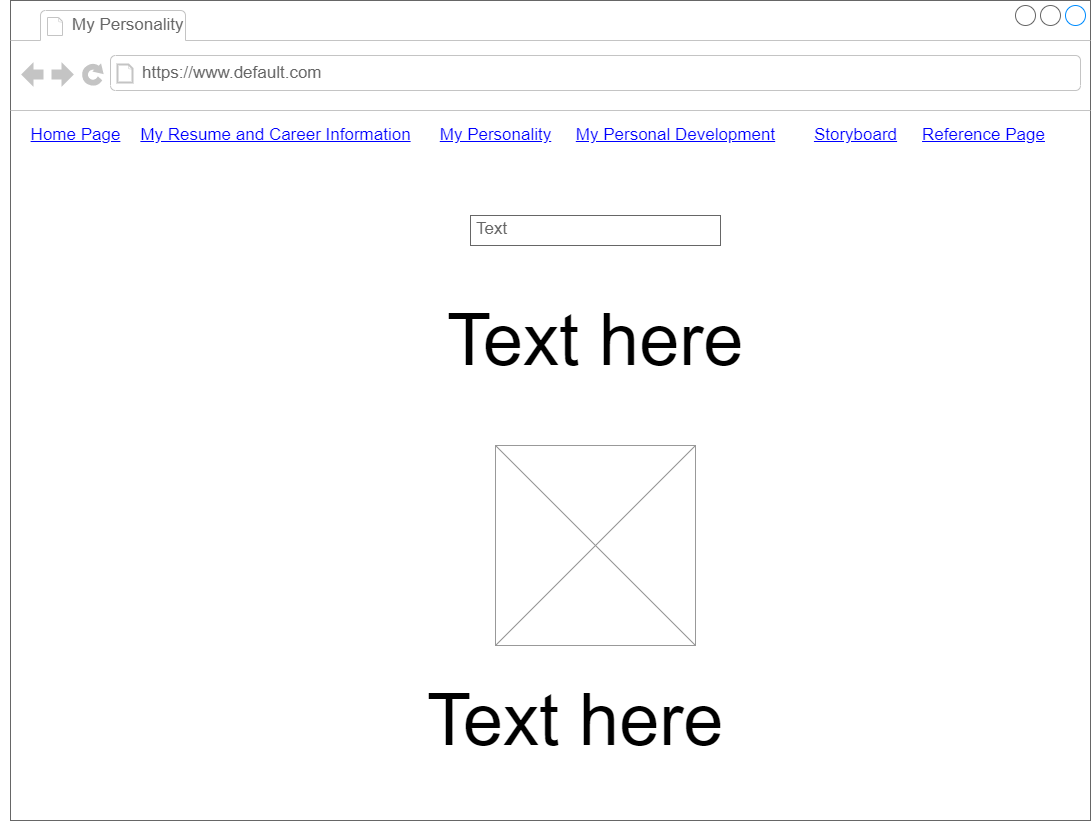

The diagram above was exported from draw.io. Its source (the exported page's mxGraphModel, read from the mxfile embedded in the PNG):
<mxGraphModel dx="1472" dy="677" grid="1" gridSize="10" guides="1" tooltips="1" connect="1" arrows="1" fold="1" page="1" pageScale="1" pageWidth="850" pageHeight="1100" math="0" shadow="0">
  <root>
    <mxCell id="0" />
    <mxCell id="1" parent="0" />
    <mxCell id="BZoHBO0x-HS11_7JD4OG-1" value="" style="strokeWidth=1;shadow=0;dashed=0;align=center;html=1;shape=mxgraph.mockup.containers.browserWindow;rSize=0;strokeColor=#666666;mainText=,;recursiveResize=0;rounded=0;labelBackgroundColor=none;fontFamily=Verdana;fontSize=12" vertex="1" parent="1">
      <mxGeometry x="150" y="15" width="1080" height="820" as="geometry" />
    </mxCell>
    <mxCell id="BZoHBO0x-HS11_7JD4OG-2" value="My Personality" style="strokeWidth=1;shadow=0;dashed=0;align=center;html=1;shape=mxgraph.mockup.containers.anchor;fontSize=17;fontColor=#666666;align=left;" vertex="1" parent="BZoHBO0x-HS11_7JD4OG-1">
      <mxGeometry x="60" y="12" width="110" height="26" as="geometry" />
    </mxCell>
    <mxCell id="BZoHBO0x-HS11_7JD4OG-3" value="https://www.default.com" style="strokeWidth=1;shadow=0;dashed=0;align=center;html=1;shape=mxgraph.mockup.containers.anchor;rSize=0;fontSize=17;fontColor=#666666;align=left;" vertex="1" parent="BZoHBO0x-HS11_7JD4OG-1">
      <mxGeometry x="130" y="60" width="250" height="26" as="geometry" />
    </mxCell>
    <mxCell id="BZoHBO0x-HS11_7JD4OG-4" value="&lt;div style=&quot;text-align: center;&quot;&gt;&lt;span style=&quot;font-size: 72px; background-color: initial; white-space: pre;&quot;&gt;&#09;&lt;/span&gt;&lt;span style=&quot;font-size: 72px; background-color: initial;&quot;&gt;Text here&lt;/span&gt;&lt;/div&gt;" style="text;spacingTop=-5;whiteSpace=wrap;html=1;align=left;fontSize=12;fontFamily=Helvetica;fillColor=none;strokeColor=none;rounded=0;shadow=1;labelBackgroundColor=none;" vertex="1" parent="BZoHBO0x-HS11_7JD4OG-1">
      <mxGeometry x="275" y="295" width="570" height="110" as="geometry" />
    </mxCell>
    <mxCell id="BZoHBO0x-HS11_7JD4OG-5" value="" style="strokeWidth=1;shadow=0;dashed=0;align=center;html=1;shape=mxgraph.mockup.navigation.anchor;fontSize=17;fontColor=#008cff;fontStyle=1;" vertex="1" parent="BZoHBO0x-HS11_7JD4OG-1">
      <mxGeometry x="840" y="120" width="30" height="30" as="geometry" />
    </mxCell>
    <mxCell id="BZoHBO0x-HS11_7JD4OG-6" value="" style="strokeWidth=1;shadow=0;dashed=0;align=center;html=1;shape=mxgraph.mockup.navigation.anchor;fontSize=17;fontColor=#666666;fontStyle=1;" vertex="1" parent="BZoHBO0x-HS11_7JD4OG-1">
      <mxGeometry x="600" y="120" width="147.5" height="30" as="geometry" />
    </mxCell>
    <mxCell id="BZoHBO0x-HS11_7JD4OG-7" value="" style="strokeWidth=1;shadow=0;dashed=0;align=center;html=1;shape=mxgraph.mockup.navigation.anchor;fontSize=17;fontColor=#666666;fontStyle=1;" vertex="1" parent="BZoHBO0x-HS11_7JD4OG-1">
      <mxGeometry x="900" y="120" width="147.5" height="30" as="geometry" />
    </mxCell>
    <mxCell id="BZoHBO0x-HS11_7JD4OG-8" value="Home Page" style="shape=rectangle;strokeColor=none;fillColor=none;linkText=;fontSize=17;fontColor=#0000ff;fontStyle=4;html=1;align=center;" vertex="1" parent="BZoHBO0x-HS11_7JD4OG-1">
      <mxGeometry x="-10" y="120" width="150" height="30" as="geometry" />
    </mxCell>
    <mxCell id="BZoHBO0x-HS11_7JD4OG-9" value="My Resume and Career Information" style="shape=rectangle;strokeColor=none;fillColor=none;linkText=;fontSize=17;fontColor=#0000ff;fontStyle=4;html=1;align=center;" vertex="1" parent="BZoHBO0x-HS11_7JD4OG-1">
      <mxGeometry x="190" y="120" width="150" height="30" as="geometry" />
    </mxCell>
    <mxCell id="BZoHBO0x-HS11_7JD4OG-10" value="My Personality" style="shape=rectangle;strokeColor=none;fillColor=none;linkText=;fontSize=17;fontColor=#0000ff;fontStyle=4;html=1;align=center;" vertex="1" parent="BZoHBO0x-HS11_7JD4OG-1">
      <mxGeometry x="410" y="120" width="150" height="30" as="geometry" />
    </mxCell>
    <mxCell id="BZoHBO0x-HS11_7JD4OG-11" value="My Personal Development" style="shape=rectangle;strokeColor=none;fillColor=none;linkText=;fontSize=17;fontColor=#0000ff;fontStyle=4;html=1;align=center;" vertex="1" parent="BZoHBO0x-HS11_7JD4OG-1">
      <mxGeometry x="590" y="120" width="150" height="30" as="geometry" />
    </mxCell>
    <mxCell id="BZoHBO0x-HS11_7JD4OG-12" value="Storyboard" style="shape=rectangle;strokeColor=none;fillColor=none;linkText=;fontSize=17;fontColor=#0000ff;fontStyle=4;html=1;align=center;" vertex="1" parent="BZoHBO0x-HS11_7JD4OG-1">
      <mxGeometry x="770" y="120" width="150" height="30" as="geometry" />
    </mxCell>
    <mxCell id="BZoHBO0x-HS11_7JD4OG-13" value="Reference Page" style="shape=rectangle;strokeColor=none;fillColor=none;linkText=;fontSize=17;fontColor=#0000ff;fontStyle=4;html=1;align=center;" vertex="1" parent="BZoHBO0x-HS11_7JD4OG-1">
      <mxGeometry x="897.5" y="120" width="150" height="30" as="geometry" />
    </mxCell>
    <mxCell id="BZoHBO0x-HS11_7JD4OG-18" value="" style="verticalLabelPosition=bottom;shadow=0;dashed=0;align=center;html=1;verticalAlign=top;strokeWidth=1;shape=mxgraph.mockup.graphics.simpleIcon;strokeColor=#999999;fillColor=#ffffff;rounded=0;labelBackgroundColor=none;fontFamily=Verdana;fontSize=12;fontColor=#000000;" vertex="1" parent="BZoHBO0x-HS11_7JD4OG-1">
      <mxGeometry x="485" y="445" width="200" height="200" as="geometry" />
    </mxCell>
    <mxCell id="BZoHBO0x-HS11_7JD4OG-19" value="&lt;div style=&quot;text-align: center;&quot;&gt;&lt;span style=&quot;font-size: 72px; background-color: initial; white-space: pre;&quot;&gt;&#09;&lt;/span&gt;&lt;span style=&quot;font-size: 72px; background-color: initial;&quot;&gt;Text here&lt;/span&gt;&lt;/div&gt;" style="text;spacingTop=-5;whiteSpace=wrap;html=1;align=left;fontSize=12;fontFamily=Helvetica;fillColor=none;strokeColor=none;rounded=0;shadow=1;labelBackgroundColor=none;" vertex="1" parent="BZoHBO0x-HS11_7JD4OG-1">
      <mxGeometry x="255" y="675" width="570" height="110" as="geometry" />
    </mxCell>
    <mxCell id="BZoHBO0x-HS11_7JD4OG-20" value="Text" style="strokeWidth=1;shadow=0;dashed=0;align=center;html=1;shape=mxgraph.mockup.text.textBox;fontColor=#666666;align=left;fontSize=17;spacingLeft=4;spacingTop=-3;strokeColor=#666666;mainText=" vertex="1" parent="BZoHBO0x-HS11_7JD4OG-1">
      <mxGeometry x="460" y="215" width="250" height="30" as="geometry" />
    </mxCell>
  </root>
</mxGraphModel>